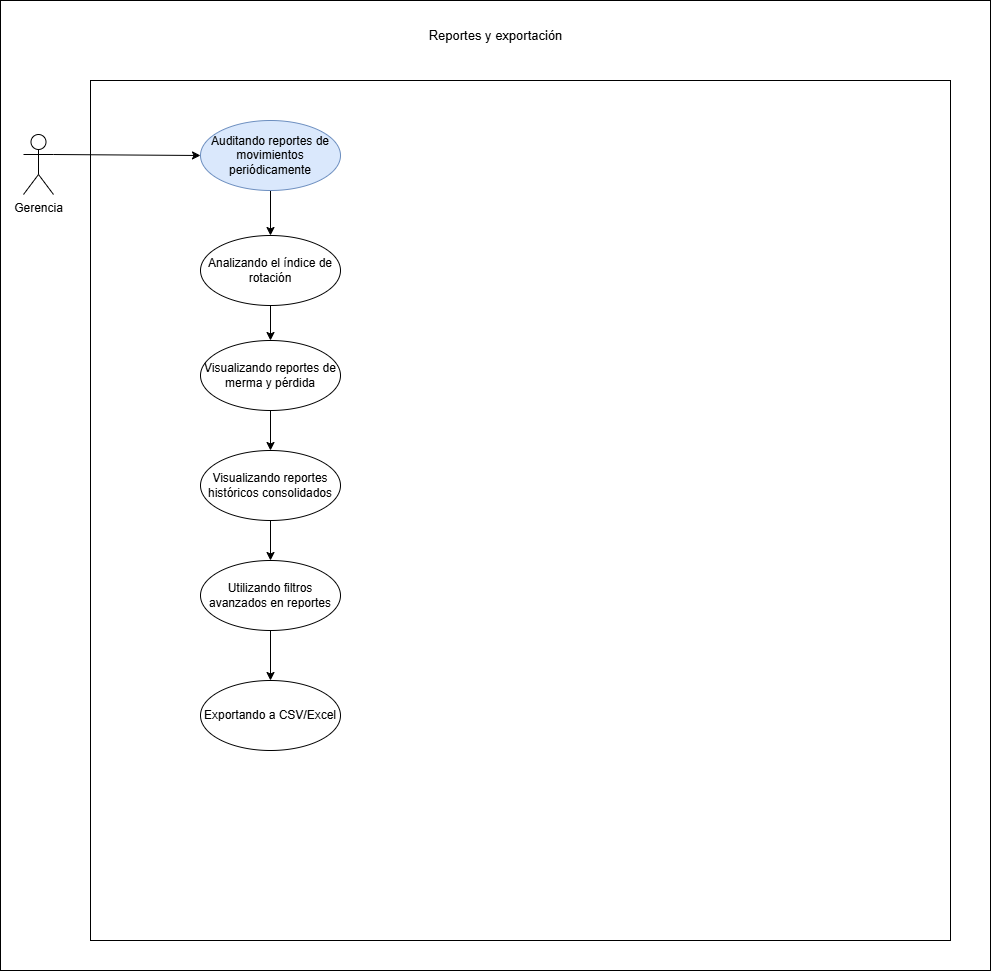

The diagram above was exported from draw.io. Its source (the exported page's mxGraphModel, read from the mxfile embedded in the PNG):
<mxGraphModel dx="1980" dy="995" grid="1" gridSize="10" guides="1" tooltips="1" connect="1" arrows="1" fold="1" page="1" pageScale="1" pageWidth="827" pageHeight="1169" math="0" shadow="0">
  <root>
    <mxCell id="0" />
    <mxCell id="1" parent="0" />
    <mxCell id="qrOsgZDqs2jIluiTBBjf-159" parent="1" style="rounded=0;whiteSpace=wrap;html=1;" value="" vertex="1">
      <mxGeometry height="970" width="990" x="380" y="470" as="geometry" />
    </mxCell>
    <mxCell id="qrOsgZDqs2jIluiTBBjf-160" parent="1" style="whiteSpace=wrap;html=1;aspect=fixed;" value="" vertex="1">
      <mxGeometry height="860" width="860" x="470" y="550" as="geometry" />
    </mxCell>
    <mxCell id="qrOsgZDqs2jIluiTBBjf-161" edge="1" parent="1" source="qrOsgZDqs2jIluiTBBjf-162" style="rounded=0;orthogonalLoop=1;jettySize=auto;html=1;exitX=1;exitY=0.3333333333333333;exitDx=0;exitDy=0;exitPerimeter=0;entryX=0;entryY=0.5;entryDx=0;entryDy=0;" target="qrOsgZDqs2jIluiTBBjf-164">
      <mxGeometry relative="1" as="geometry" />
    </mxCell>
    <mxCell id="qrOsgZDqs2jIluiTBBjf-162" parent="1" style="shape=umlActor;verticalLabelPosition=bottom;verticalAlign=top;html=1;" value="Gerencia" vertex="1">
      <mxGeometry height="60" width="30" x="403" y="604" as="geometry" />
    </mxCell>
    <mxCell id="qrOsgZDqs2jIluiTBBjf-163" edge="1" parent="1" source="qrOsgZDqs2jIluiTBBjf-164" style="rounded=0;orthogonalLoop=1;jettySize=auto;html=1;exitX=0.5;exitY=1;exitDx=0;exitDy=0;entryX=0.5;entryY=0;entryDx=0;entryDy=0;" target="qrOsgZDqs2jIluiTBBjf-166">
      <mxGeometry relative="1" as="geometry" />
    </mxCell>
    <mxCell id="qrOsgZDqs2jIluiTBBjf-164" parent="1" style="ellipse;whiteSpace=wrap;html=1;fillColor=#dae8fc;strokeColor=#6c8ebf;" value="Auditando reportes de movimientos periódicamente" vertex="1">
      <mxGeometry height="70" width="140" x="580" y="590" as="geometry" />
    </mxCell>
    <mxCell id="qrOsgZDqs2jIluiTBBjf-165" edge="1" parent="1" source="qrOsgZDqs2jIluiTBBjf-166" style="rounded=0;orthogonalLoop=1;jettySize=auto;html=1;exitX=0.5;exitY=1;exitDx=0;exitDy=0;entryX=0.5;entryY=0;entryDx=0;entryDy=0;" target="qrOsgZDqs2jIluiTBBjf-168">
      <mxGeometry relative="1" as="geometry" />
    </mxCell>
    <mxCell id="qrOsgZDqs2jIluiTBBjf-166" parent="1" style="ellipse;whiteSpace=wrap;html=1;" value="Analizando el índice de rotación" vertex="1">
      <mxGeometry height="70" width="140" x="580" y="705" as="geometry" />
    </mxCell>
    <mxCell id="qrOsgZDqs2jIluiTBBjf-167" edge="1" parent="1" source="qrOsgZDqs2jIluiTBBjf-168" style="rounded=0;orthogonalLoop=1;jettySize=auto;html=1;exitX=0.5;exitY=1;exitDx=0;exitDy=0;" target="qrOsgZDqs2jIluiTBBjf-170">
      <mxGeometry relative="1" as="geometry" />
    </mxCell>
    <mxCell id="qrOsgZDqs2jIluiTBBjf-168" parent="1" style="ellipse;whiteSpace=wrap;html=1;" value="Visualizando reportes de merma y pérdida" vertex="1">
      <mxGeometry height="70" width="140" x="580" y="810" as="geometry" />
    </mxCell>
    <mxCell id="qrOsgZDqs2jIluiTBBjf-169" edge="1" parent="1" source="qrOsgZDqs2jIluiTBBjf-170" style="edgeStyle=orthogonalEdgeStyle;rounded=0;orthogonalLoop=1;jettySize=auto;html=1;exitX=0.5;exitY=1;exitDx=0;exitDy=0;" target="qrOsgZDqs2jIluiTBBjf-173">
      <mxGeometry relative="1" as="geometry" />
    </mxCell>
    <mxCell id="qrOsgZDqs2jIluiTBBjf-170" parent="1" style="ellipse;whiteSpace=wrap;html=1;" value="Visualizando reportes históricos consolidados" vertex="1">
      <mxGeometry height="70" width="140" x="580" y="920" as="geometry" />
    </mxCell>
    <mxCell id="qrOsgZDqs2jIluiTBBjf-171" parent="1" style="ellipse;whiteSpace=wrap;html=1;" value="Exportando a CSV/Excel" vertex="1">
      <mxGeometry height="70" width="140" x="580" y="1150" as="geometry" />
    </mxCell>
    <mxCell id="qrOsgZDqs2jIluiTBBjf-172" edge="1" parent="1" source="qrOsgZDqs2jIluiTBBjf-173" style="edgeStyle=orthogonalEdgeStyle;rounded=0;orthogonalLoop=1;jettySize=auto;html=1;exitX=0.5;exitY=1;exitDx=0;exitDy=0;entryX=0.5;entryY=0;entryDx=0;entryDy=0;" target="qrOsgZDqs2jIluiTBBjf-171">
      <mxGeometry relative="1" as="geometry" />
    </mxCell>
    <mxCell id="qrOsgZDqs2jIluiTBBjf-173" parent="1" style="ellipse;whiteSpace=wrap;html=1;" value="Utilizando filtros avanzados en reportes" vertex="1">
      <mxGeometry height="70" width="140" x="580" y="1030" as="geometry" />
    </mxCell>
    <mxCell id="qrOsgZDqs2jIluiTBBjf-174" parent="1" style="text;html=1;whiteSpace=wrap;strokeColor=none;fillColor=none;align=center;verticalAlign=middle;rounded=0;" value="&lt;font style=&quot;font-size: 13px;&quot;&gt;Reportes y exportación&lt;/font&gt;" vertex="1">
      <mxGeometry height="30" width="164.75" x="792.62" y="490" as="geometry" />
    </mxCell>
  </root>
</mxGraphModel>